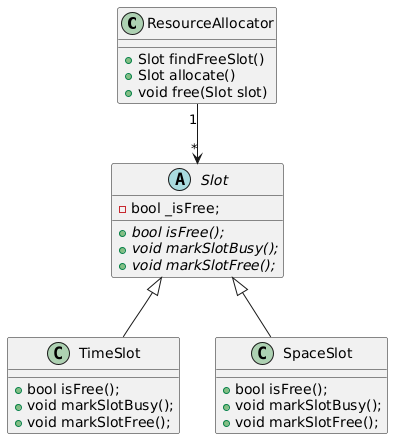

The diagram above was rendered by PlantUML. Its source (embedded in the PNG):
@startuml
class ResourceAllocator {
    + Slot findFreeSlot()
    + Slot allocate()
    + void free(Slot slot)

}
abstract class Slot {
    - bool _isFree;
    + {abstract} bool isFree();
    + {abstract} void markSlotBusy();
    + {abstract} void markSlotFree();
}

class TimeSlot extends Slot {
    + bool isFree();
    + void markSlotBusy();
    + void markSlotFree();
}

class SpaceSlot extends Slot {
    + bool isFree();
    + void markSlotBusy();
    + void markSlotFree();
}

ResourceAllocator "1"-->"*" Slot
@enduml